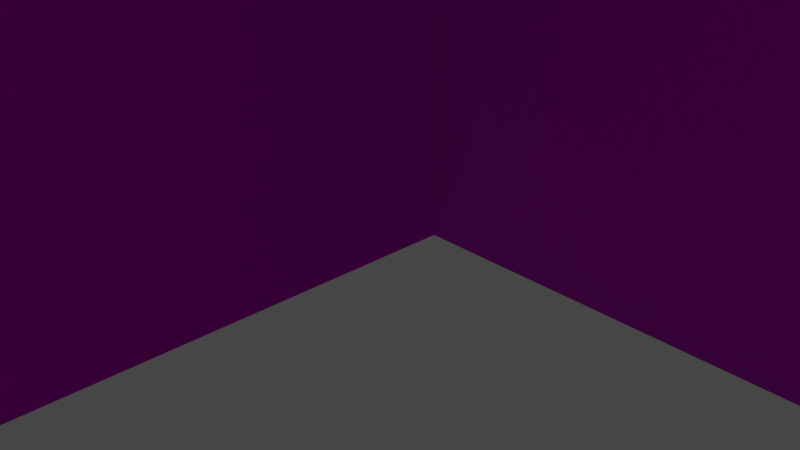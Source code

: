 # Source: corner_piece_v001.blend  (saved by Blender 2.81.16; exported with 4.5.12 LTS)
import bpy
from mathutils import Matrix  # noqa: F401  (used for matrix-valued properties, if any)

bpy.ops.wm.read_factory_settings(use_empty=True)
scene = bpy.context.scene
scene.name = 'Scene'

# ---- collections
col_collection = bpy.data.collections.new('Collection'); scene.collection.children.link(col_collection)

# ---- images (referenced by path relative to the original .blend; pixels are not part of the script)
import os
ASSET_DIR = os.environ.get("B2B_ASSET_DIR", "")  # directory of the original .blend (textures are referenced by path, not embedded)
HERE = os.path.dirname(os.path.abspath(__file__))  # packed textures are extracted next to this script under _unpacked/

def load_image(name, relpath, width, height, colorspace="sRGB"):
    """Load a texture the original file referenced (path relative to the .blend, or extracted next to this script)."""
    p = next((c for c in (os.path.join(HERE, relpath), os.path.join(ASSET_DIR, relpath)) if relpath and os.path.exists(c)), "")
    if p:
        img = bpy.data.images.load(p, check_existing=True)
        img.name = name
    else:  # same state as the original file: an image datablock whose file is absent (Cycles renders it pink)
        img = bpy.data.images.new(name, width, height)
        img.source = "FILE"
        img.filepath = "//" + (relpath or name)
    img.colorspace_settings.name = colorspace
    return img
img_texturescom_bricks_industrial1_2_5x2_5_1k_height_tif = load_image('TexturesCom_Bricks_industrial1_2.5x2.5_1K_height.tif', 'TexturesCom_Bricks_industrial1_2.5x2.5_1K_height.tif', 1024, 1024, 'sRGB')
img_texturescom_bricks_industrial1_2_5x2_5_1k_albedo_tif_001 = load_image('TexturesCom_Bricks_industrial1_2.5x2.5_1K_albedo.tif.001', 'TexturesCom_Bricks_industrial1_2.5x2.5_1K_albedo.tif', 1024, 1024, 'sRGB')
img_texturescom_bricks_industrial1_2_5x2_5_1k_roughness_tif = load_image('TexturesCom_Bricks_industrial1_2.5x2.5_1K_roughness.tif', 'TexturesCom_Bricks_industrial1_2.5x2.5_1K_roughness.tif', 1024, 1024, 'sRGB')
img_texturescom_bricks_industrial1_2_5x2_5_1k_normal_tif = load_image('TexturesCom_Bricks_industrial1_2.5x2.5_1K_normal.tif', 'TexturesCom_Bricks_industrial1_2.5x2.5_1K_normal.tif', 1024, 1024, 'Non-Color')

# ---- materials (node trees are filled in below, after node groups)
mat_windowsbrick = bpy.data.materials.new('WindowsBrick')
mat_windowsbrick.use_transparent_shadow = False

# ---- material node trees
mat_windowsbrick.use_nodes = True; mat_windowsbrick.node_tree.nodes.clear()
_N = mat_windowsbrick.node_tree.nodes; _L = mat_windowsbrick.node_tree.links
n0 = _N.new('NodeFrame'); n0.name = 'Frame'; n0.location = (-1270, 330)
n0.label = 'Mapping'
n0.width = 400
n1 = _N.new('NodeFrame'); n1.name = 'Frame.001'; n1.location = (-626, 530)
n1.label = 'Textures'
n1.width = 356
n2 = _N.new('ShaderNodeOutputMaterial'); n2.name = 'Material Output'; n2.location = (300, 300)
n3 = _N.new('ShaderNodeTexImage'); n3.name = 'Image Texture'; n3.location = (86, -870)
n3.label = 'Displacement'
n3.image = img_texturescom_bricks_industrial1_2_5x2_5_1k_height_tif
n3.projection_blend = 1.0
n4 = _N.new('ShaderNodeDisplacement'); n4.name = 'Displacement'; n4.location = (10, -260)
n4.inputs[2].default_value = 1.0
n5 = _N.new('ShaderNodeTexImage'); n5.name = 'Image Texture.001'; n5.location = (86, -30)
n5.label = 'Base Color'
n5.image = img_texturescom_bricks_industrial1_2_5x2_5_1k_albedo_tif_001
n6 = _N.new('ShaderNodeTexImage'); n6.name = 'Image Texture.002'; n6.location = (86, -310)
n6.label = 'Roughness'
n6.image = img_texturescom_bricks_industrial1_2_5x2_5_1k_roughness_tif
n7 = _N.new('ShaderNodeNormalMap'); n7.name = 'Normal Map'; n7.location = (-240, -60)
n8 = _N.new('ShaderNodeMapping'); n8.name = 'Mapping'; n8.location = (230, -30)
n8.inputs[3].default_value = (-2.02, 2.12, 1.0)
n9 = _N.new('NodeReroute'); n9.name = 'Reroute'; n9.location = (36, -586)
n9.width = 16
n9.socket_idname = 'NodeSocketVector'
n10 = _N.new('ShaderNodeTexCoord'); n10.name = 'Texture Coordinate'; n10.location = (30, -30)
n11 = _N.new('ShaderNodeBsdfPrincipled'); n11.name = 'Principled BSDF'; n11.location = (10, 300)
n11.distribution = 'GGX'
n11.subsurface_method = 'BURLEY'
n11.inputs[3].default_value = 1.45
n11.inputs[13].default_value = 0.1
n11.inputs[27].default_value = (0.0, 0.0, 0.0, 1.0)
n11.inputs[28].default_value = 1.0
n12 = _N.new('ShaderNodeMix'); n12.name = 'Mix'; n12.location = (-244, 195)
n12.data_type = 'RGBA'
n12.inputs[0].default_value = 0.0
n12.inputs[7].default_value = (0.2072, 0.07523, 0.03465, 1.0)
n13 = _N.new('ShaderNodeTexImage'); n13.name = 'Image Texture.003'; n13.location = (86, -590)
n13.label = 'Normal'
n13.image = img_texturescom_bricks_industrial1_2_5x2_5_1k_normal_tif
n13.interpolation = 'Smart'
n3.parent = n1
n5.parent = n1
n6.parent = n1
n8.parent = n0
n9.parent = n1
n10.parent = n0
n13.parent = n1
_L.new(n11.outputs[0], n2.inputs[0])
_L.new(n3.outputs[0], n4.inputs[0])
_L.new(n4.outputs[0], n2.inputs[2])
_L.new(n5.outputs[0], n11.inputs[0])
_L.new(n6.outputs[0], n12.inputs[6])
_L.new(n13.outputs[0], n7.inputs[1])
_L.new(n7.outputs[0], n11.inputs[5])
_L.new(n9.outputs[0], n5.inputs[0])
_L.new(n9.outputs[0], n6.inputs[0])
_L.new(n9.outputs[0], n13.inputs[0])
_L.new(n9.outputs[0], n3.inputs[0])
_L.new(n8.outputs[0], n9.inputs[0])
_L.new(n10.outputs[2], n8.inputs[0])
_L.new(n12.outputs[2], n11.inputs[2])
n2.is_active_output = True

# ---- world
world_world = bpy.data.worlds.new('World'); scene.world = world_world
world_world.use_nodes = True; world_world.node_tree.nodes.clear()
_N = world_world.node_tree.nodes; _L = world_world.node_tree.links
n0 = _N.new('ShaderNodeOutputWorld'); n0.name = 'World Output'; n0.location = (300, 300)
n1 = _N.new('ShaderNodeBackground'); n1.name = 'Background'; n1.location = (10, 300)
n1.inputs[0].default_value = (0.05088, 0.05088, 0.05088, 1.0)
_L.new(n1.outputs[0], n0.inputs[0])
n0.is_active_output = True
world_world.color = (0.05088, 0.05088, 0.05088)
world_world.use_sun_shadow = False
world_world.sun_shadow_jitter_overblur = 0.0

# ---- cameras
cam_camera = bpy.data.cameras.new('Camera')
cam_camera.clip_end = 100.0
cam_camera.ortho_scale = 7.314

# ---- lights
light_light = bpy.data.lights.new('Light', 'POINT')
light_light.transmission_factor = 0.0
light_light.energy = 1000.0
light_light.shadow_soft_size = 0.1
light_light.shadow_maximum_resolution = 0.006
light_light.use_absolute_resolution = True

# ---- meshes
me_cube = bpy.data.meshes.new('Cube')
me_cube.from_pydata([(0.5, -10.0, 10.0), (0.0, -10.0, 0.0), (0.0, -10.0, 10.0), (0.5, -10.0, 0.0), (0.0, 2.794e-07, 2.921e-06), (0.0, 2.794e-07, 10.0), (0.5, 0.5, 2.921e-06), (0.5, 0.5, 10.0), (10.5, 8.754e-07, 2.921e-06), (10.5, 8.754e-07, 10.0), (0.5, 2.794e-07, 2.921e-06), (0.5, 2.794e-07, 10.0), (10.5, 0.5, 2.921e-06), (10.5, 0.5, 10.0), (0.0, 0.5, 2.921e-06), (0.0, 0.5, 10.0)], [], [(10, 11, 0, 3), (3, 0, 2, 1), (4, 10, 3, 1), (11, 5, 2, 0), (1, 2, 5, 4), (7, 6, 14, 15), (6, 7, 13, 12), (10, 6, 12, 8), (7, 11, 9, 13), (8, 9, 11, 10), (6, 10, 4, 14), (11, 7, 15, 5), (12, 13, 9, 8), (4, 5, 15, 14)])
_uv = me_cube.uv_layers.new(name='UVMap')
_uv.uv.foreach_set('vector', [0.32, 0.3267, 0.32, -0.001174, 0.6534, -0.001174, 0.6534, 0.3267, -0.02148, 0.2794, 0.3064, 0.2794, 0.3064, 0.2961, -0.02148, 0.2961, 0.3064, 0.2961, 0.3064, 0.3128, -0.02148, 0.3128, -0.02148, 0.2961, 0.3064, 0.6628, 0.3228, 0.6628, 0.3228, 0.9961, 0.3064, 0.9961, 0.667, 0.3294, 0.667, 0.6628, 0.3392, 0.6628, 0.3392, 0.3294, 0.3392, 0.6628, 0.3392, 0.9961, 0.3228, 0.9961, 0.3228, 0.6628, 0.3392, 0.9961, 0.3392, 0.6628, 0.667, 0.6628, 0.667, 0.9961, 0.3064, 0.3128, 0.3228, 0.3128, 0.3228, 0.6461, 0.3064, 0.6461, 0.3064, 0.6461, 0.3064, 0.6628, -0.02148, 0.6628, -0.02148, 0.6461, 0.9812, -0.001174, 0.9812, 0.3267, 0.6479, 0.3267, 0.6479, -0.001174, 0.3228, 0.3128, 0.3064, 0.3128, 0.3064, 0.2961, 0.3228, 0.2961, 0.3064, 0.6628, 0.3064, 0.6461, 0.3228, 0.6461, 0.3228, 0.6628, -0.02148, 0.2628, 0.3064, 0.2628, 0.3064, 0.2794, -0.02148, 0.2794, 0.3392, 0.3294, 0.3392, 0.6628, 0.3228, 0.6628, 0.3228, 0.3294])
me_cube.materials.append(mat_windowsbrick)
me_cube.use_remesh_fix_poles = True
me_cube.use_remesh_preserve_attributes = False
me_cube.use_mirror_vertex_groups = False
me_cube.update()

# ---- objects
ob_light = bpy.data.objects.new('Light', light_light)
ob_camera = bpy.data.objects.new('Camera', cam_camera)
ob_cube = bpy.data.objects.new('Cube', me_cube)

# ---- transforms, parenting, visibility, modifiers, constraints
ob_light.location = (4.076, 1.005, 5.904)
ob_light.rotation_euler = (0.6503, 0.05522, 1.866)
ob_light.lock_rotations_4d = False
ob_light.empty_display_type = 'ARROWS'
ob_light.color = (0.0, 0.0, 0.0, 0.0)
ob_light.lineart.crease_threshold = 0.0
ob_camera.location = (7.359, -6.926, 4.958)
ob_camera.rotation_euler = (1.109, 0.0, 0.8149)
ob_camera.lock_rotations_4d = False
ob_camera.empty_display_type = 'ARROWS'
ob_camera.color = (0.0, 0.0, 0.0, 0.0)
ob_camera.display_type = 'WIRE'
ob_camera.lineart.crease_threshold = 0.0
ob_cube.location = (0.0, 0.0, 0.0)
ob_cube.lineart.crease_threshold = 0.0

# ---- collection membership
col_collection.objects.link(ob_light)
col_collection.objects.link(ob_camera)
col_collection.objects.link(ob_cube)

# ---- scene / render settings (as saved in the file)
scene.camera = ob_camera
scene.frame_start = 1; scene.frame_end = 250; scene.frame_set(1)
scene.render.engine = 'BLENDER_EEVEE_NEXT'
scene.cycles.use_denoising = False
scene.cycles.samples = 128
scene.cycles.sampling_pattern = 'TABULATED_SOBOL'
scene.cycles.use_adaptive_sampling = False
scene.cycles.use_light_tree = False
scene.view_settings.view_transform = 'Filmic'
bpy.context.view_layer.update()
